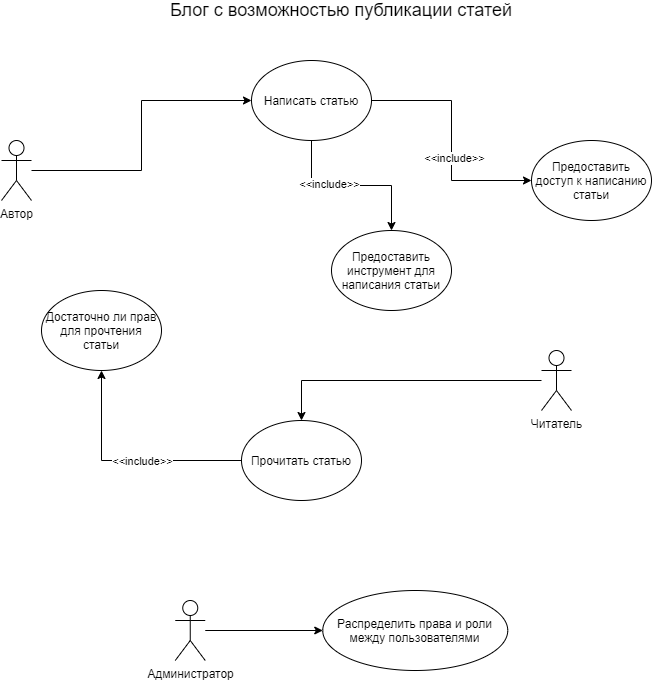

The diagram above was exported from draw.io. Its source (the exported page's mxGraphModel, read from the mxfile embedded in the PNG):
<mxGraphModel dx="1038" dy="548" grid="1" gridSize="10" guides="1" tooltips="1" connect="1" arrows="1" fold="1" page="1" pageScale="1" pageWidth="827" pageHeight="1169" math="0" shadow="0">
  <root>
    <mxCell id="0" />
    <mxCell id="1" parent="0" />
    <mxCell id="0KmkZMRT-UNB8ZiYTc_s-9" value="" style="edgeStyle=orthogonalEdgeStyle;rounded=0;orthogonalLoop=1;jettySize=auto;html=1;" parent="1" source="E96pVR-7d4qaGUNkloIt-1" target="0KmkZMRT-UNB8ZiYTc_s-8" edge="1">
      <mxGeometry relative="1" as="geometry" />
    </mxCell>
    <mxCell id="E96pVR-7d4qaGUNkloIt-1" value="Автор" style="shape=umlActor;verticalLabelPosition=bottom;verticalAlign=top;html=1;outlineConnect=0;" parent="1" vertex="1">
      <mxGeometry x="70" y="160" width="30" height="60" as="geometry" />
    </mxCell>
    <mxCell id="0KmkZMRT-UNB8ZiYTc_s-4" value="&lt;font style=&quot;font-size: 18px&quot;&gt;Блог с возможностью публикации статей&lt;/font&gt;" style="text;html=1;strokeColor=none;fillColor=none;align=center;verticalAlign=middle;whiteSpace=wrap;rounded=0;" parent="1" vertex="1">
      <mxGeometry x="200" y="20" width="420" height="20" as="geometry" />
    </mxCell>
    <mxCell id="0KmkZMRT-UNB8ZiYTc_s-11" value="" style="edgeStyle=orthogonalEdgeStyle;rounded=0;orthogonalLoop=1;jettySize=auto;html=1;" parent="1" source="0KmkZMRT-UNB8ZiYTc_s-5" target="0KmkZMRT-UNB8ZiYTc_s-10" edge="1">
      <mxGeometry relative="1" as="geometry" />
    </mxCell>
    <mxCell id="0KmkZMRT-UNB8ZiYTc_s-5" value="Читатель" style="shape=umlActor;verticalLabelPosition=bottom;verticalAlign=top;html=1;outlineConnect=0;" parent="1" vertex="1">
      <mxGeometry x="610" y="370" width="30" height="60" as="geometry" />
    </mxCell>
    <mxCell id="0KmkZMRT-UNB8ZiYTc_s-14" value="" style="edgeStyle=orthogonalEdgeStyle;rounded=0;orthogonalLoop=1;jettySize=auto;html=1;" parent="1" source="0KmkZMRT-UNB8ZiYTc_s-8" target="0KmkZMRT-UNB8ZiYTc_s-13" edge="1">
      <mxGeometry relative="1" as="geometry" />
    </mxCell>
    <mxCell id="1sDEg_ftBriDn5y1B59u-2" value="&amp;lt;&amp;lt;include&amp;gt;&amp;gt;" style="edgeLabel;html=1;align=center;verticalAlign=middle;resizable=0;points=[];" vertex="1" connectable="0" parent="0KmkZMRT-UNB8ZiYTc_s-14">
      <mxGeometry x="0.145" y="2" relative="1" as="geometry">
        <mxPoint as="offset" />
      </mxGeometry>
    </mxCell>
    <mxCell id="0KmkZMRT-UNB8ZiYTc_s-19" value="" style="edgeStyle=orthogonalEdgeStyle;rounded=0;orthogonalLoop=1;jettySize=auto;html=1;" parent="1" source="0KmkZMRT-UNB8ZiYTc_s-8" target="0KmkZMRT-UNB8ZiYTc_s-18" edge="1">
      <mxGeometry relative="1" as="geometry" />
    </mxCell>
    <mxCell id="1sDEg_ftBriDn5y1B59u-1" value="&amp;lt;&amp;lt;include&amp;gt;&amp;gt;" style="edgeLabel;html=1;align=center;verticalAlign=middle;resizable=0;points=[];" vertex="1" connectable="0" parent="0KmkZMRT-UNB8ZiYTc_s-19">
      <mxGeometry x="-0.4894" y="17" relative="1" as="geometry">
        <mxPoint as="offset" />
      </mxGeometry>
    </mxCell>
    <mxCell id="0KmkZMRT-UNB8ZiYTc_s-8" value="Написать статью&lt;br&gt;" style="ellipse;whiteSpace=wrap;html=1;verticalAlign=middle;" parent="1" vertex="1">
      <mxGeometry x="320" y="80" width="120" height="80" as="geometry" />
    </mxCell>
    <mxCell id="0KmkZMRT-UNB8ZiYTc_s-16" value="" style="edgeStyle=orthogonalEdgeStyle;rounded=0;orthogonalLoop=1;jettySize=auto;html=1;" parent="1" source="0KmkZMRT-UNB8ZiYTc_s-10" target="0KmkZMRT-UNB8ZiYTc_s-15" edge="1">
      <mxGeometry relative="1" as="geometry" />
    </mxCell>
    <mxCell id="1sDEg_ftBriDn5y1B59u-3" value="&amp;lt;&amp;lt;include&amp;gt;&amp;gt;" style="edgeLabel;html=1;align=center;verticalAlign=middle;resizable=0;points=[];" vertex="1" connectable="0" parent="0KmkZMRT-UNB8ZiYTc_s-16">
      <mxGeometry x="-0.0243" y="1" relative="1" as="geometry">
        <mxPoint x="12" y="-1" as="offset" />
      </mxGeometry>
    </mxCell>
    <mxCell id="0KmkZMRT-UNB8ZiYTc_s-10" value="Прочитать статью" style="ellipse;whiteSpace=wrap;html=1;verticalAlign=middle;" parent="1" vertex="1">
      <mxGeometry x="310" y="440" width="120" height="80" as="geometry" />
    </mxCell>
    <mxCell id="0KmkZMRT-UNB8ZiYTc_s-13" value="Предоставить доступ к написанию статьи" style="ellipse;whiteSpace=wrap;html=1;" parent="1" vertex="1">
      <mxGeometry x="600" y="160" width="120" height="80" as="geometry" />
    </mxCell>
    <mxCell id="0KmkZMRT-UNB8ZiYTc_s-15" value="Достаточно ли прав для прочтения статьи" style="ellipse;whiteSpace=wrap;html=1;" parent="1" vertex="1">
      <mxGeometry x="110" y="310" width="120" height="80" as="geometry" />
    </mxCell>
    <mxCell id="0KmkZMRT-UNB8ZiYTc_s-18" value="Предоставить инструмент для написания статьи" style="ellipse;whiteSpace=wrap;html=1;" parent="1" vertex="1">
      <mxGeometry x="400" y="250" width="120" height="80" as="geometry" />
    </mxCell>
    <mxCell id="1sDEg_ftBriDn5y1B59u-8" value="" style="edgeStyle=orthogonalEdgeStyle;rounded=0;orthogonalLoop=1;jettySize=auto;html=1;" edge="1" parent="1" source="1sDEg_ftBriDn5y1B59u-4" target="1sDEg_ftBriDn5y1B59u-7">
      <mxGeometry relative="1" as="geometry" />
    </mxCell>
    <mxCell id="1sDEg_ftBriDn5y1B59u-4" value="Администратор" style="shape=umlActor;verticalLabelPosition=bottom;verticalAlign=top;html=1;outlineConnect=0;" vertex="1" parent="1">
      <mxGeometry x="243.75" y="620" width="30" height="60" as="geometry" />
    </mxCell>
    <mxCell id="1sDEg_ftBriDn5y1B59u-7" value="Распределить права и роли между пользователями" style="ellipse;whiteSpace=wrap;html=1;verticalAlign=middle;" vertex="1" parent="1">
      <mxGeometry x="391.25" y="610" width="185" height="80" as="geometry" />
    </mxCell>
  </root>
</mxGraphModel>